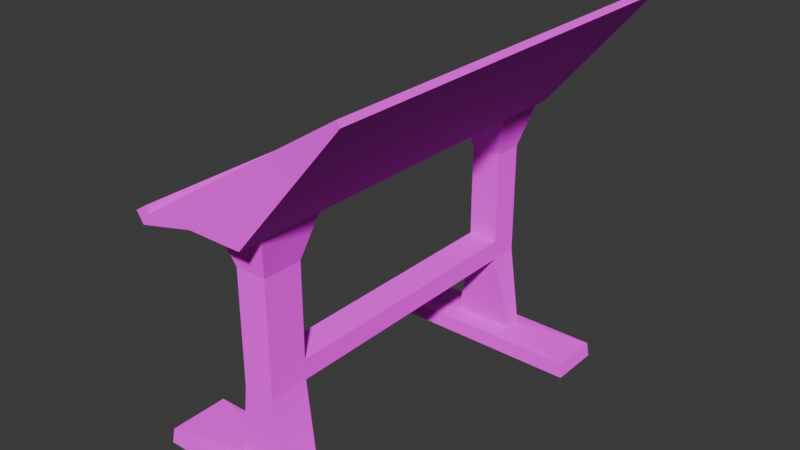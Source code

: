 # Source: drafting_table.blend  (saved by Blender 4.3.34; exported with 4.5.12 LTS)
import bpy
from mathutils import Matrix  # noqa: F401  (used for matrix-valued properties, if any)

bpy.ops.wm.read_factory_settings(use_empty=True)
scene = bpy.context.scene
scene.name = 'Scene'

# ---- images (referenced by path relative to the original .blend; pixels are not part of the script)
import os
ASSET_DIR = os.environ.get("B2B_ASSET_DIR", "")  # directory of the original .blend (textures are referenced by path, not embedded)
HERE = os.path.dirname(os.path.abspath(__file__))  # packed textures are extracted next to this script under _unpacked/

def load_image(name, relpath, width, height, colorspace="sRGB"):
    """Load a texture the original file referenced (path relative to the .blend, or extracted next to this script)."""
    p = next((c for c in (os.path.join(HERE, relpath), os.path.join(ASSET_DIR, relpath)) if relpath and os.path.exists(c)), "")
    if p:
        img = bpy.data.images.load(p, check_existing=True)
        img.name = name
    else:  # same state as the original file: an image datablock whose file is absent (Cycles renders it pink)
        img = bpy.data.images.new(name, width, height)
        img.source = "FILE"
        img.filepath = "//" + (relpath or name)
    img.colorspace_settings.name = colorspace
    return img
img_wooden_floor_jpg = load_image('wooden floor.jpg', 'wooden floor.jpg', 1024, 1024, 'sRGB')

# ---- materials (node trees are filled in below, after node groups)
mat_material_001 = bpy.data.materials.new('Material.001')

# ---- material node trees
mat_material_001.use_nodes = True; mat_material_001.node_tree.nodes.clear()
_N = mat_material_001.node_tree.nodes; _L = mat_material_001.node_tree.links
n0 = _N.new('ShaderNodeBsdfPrincipled'); n0.name = 'Principled BSDF'; n0.location = (10, 300)
n0.inputs[2].default_value = 0.8333
n0.inputs[7].default_value = 0.5
n1 = _N.new('ShaderNodeOutputMaterial'); n1.name = 'Material Output'; n1.location = (300, 300)
n2 = _N.new('ShaderNodeTexImage'); n2.name = 'Image Texture'; n2.location = (-280, 280)
n2.image = img_wooden_floor_jpg
_L.new(n0.outputs[0], n1.inputs[0])
_L.new(n2.outputs[0], n0.inputs[0])
n1.is_active_output = True

# ---- world
world_world = bpy.data.worlds.new('World'); scene.world = world_world
world_world.use_nodes = True; world_world.node_tree.nodes.clear()
_N = world_world.node_tree.nodes; _L = world_world.node_tree.links
n0 = _N.new('ShaderNodeOutputWorld'); n0.name = 'World Output'; n0.location = (300, 300)
n1 = _N.new('ShaderNodeBackground'); n1.name = 'Background'; n1.location = (10, 300)
n1.inputs[0].default_value = (0.05088, 0.05088, 0.05088, 1.0)
_L.new(n1.outputs[0], n0.inputs[0])
n0.is_active_output = True
world_world.color = (0.05088, 0.05088, 0.05088)
world_world.sun_shadow_jitter_overblur = 0.0

# ---- meshes
me_plane = bpy.data.meshes.new('Plane')
me_plane.from_pydata([(-0.2077, -0.5, 0.6155), (0.3238, -0.5, 0.9558), (-0.2077, 0.5, 0.6155), (0.3238, 0.5, 0.9558), (-0.0669, -0.5, 0.6498), (0.0669, -0.5, 0.6498), (-0.0669, 0.5, 0.6498), (0.0669, 0.5, 0.6498), (-0.2157, 0.5, 0.6279), (-0.2157, -0.5, 0.6279), (0.3159, -0.5, 0.9682), (0.3159, 0.5, 0.9682), (-0.2077, 0.3283, 0.6155), (0.3238, 0.3283, 0.9558), (-0.0669, 0.3283, 0.6498), (0.0669, 0.3283, 0.6498), (-0.2157, 0.3283, 0.6279), (0.3159, 0.3283, 0.9682), (0.3238, 0.4585, 0.9558), (0.0669, 0.4585, 0.6498), (0.3159, 0.4585, 0.9682), (-0.2077, 0.4585, 0.6155), (-0.0669, 0.4585, 0.6498), (-0.2157, 0.4585, 0.6279), (-0.2077, -0.4458, 0.6155), (-0.0669, -0.4458, 0.6498), (-0.2157, -0.4458, 0.6279), (0.3238, -0.4458, 0.9558), (0.0669, -0.4458, 0.6498), (0.3159, -0.4458, 0.9682), (0.3238, -0.2904, 0.9558), (0.0669, -0.2904, 0.6498), (0.3159, -0.2904, 0.9682), (-0.2077, -0.2904, 0.6155), (-0.0669, -0.2904, 0.6498), (-0.2157, -0.2904, 0.6279), (-0.2686, 0.4585, 0.02187), (-0.2686, 0.3283, 0.02187), (0.2686, 0.3283, 0.02187), (0.2686, 0.4585, 0.02187), (-0.2686, -0.2904, 0.02187), (-0.2686, -0.4458, 0.02187), (0.2686, -0.4458, 0.02187), (0.2686, -0.2904, 0.02187), (-0.188, 0.5, 0.6456), (-0.188, 0.4585, 0.6456), (-0.188, -0.5, 0.6456), (-0.188, -0.4458, 0.6456), (-0.188, 0.3283, 0.6456), (-0.188, -0.2904, 0.6456), (-0.2249, -0.4458, 0.6423), (-0.2249, -0.5, 0.6423), (-0.1973, 0.5, 0.66), (-0.2249, 0.5, 0.6423), (-0.2249, 0.4585, 0.6423), (-0.2249, 0.3283, 0.6423), (-0.2249, -0.2904, 0.6423), (-0.1973, 0.4585, 0.66), (-0.1973, -0.5, 0.66), (-0.1973, -0.4458, 0.66), (-0.1973, 0.3283, 0.66), (-0.1973, -0.2904, 0.66), (0.03843, -0.3188, 0.5461), (0.03843, -0.4173, 0.5461), (-0.03843, -0.3188, 0.5461), (-0.03843, -0.4173, 0.5461), (-0.03843, 0.3568, 0.5461), (-0.03843, 0.43, 0.5461), (0.03843, 0.43, 0.5461), (0.03843, 0.3568, 0.5461), (0.03843, -0.3188, 0.2625), (-0.03843, -0.3188, 0.2625), (-0.03843, -0.4173, 0.2625), (0.03843, -0.4173, 0.2625), (-0.03843, 0.3568, 0.2625), (0.03843, 0.43, 0.2625), (-0.03843, 0.43, 0.2625), (0.03843, 0.3568, 0.2625), (-0.2645, 0.3323, 0.05887), (0.2645, 0.4545, 0.05887), (-0.2645, 0.4545, 0.05887), (0.2645, 0.3323, 0.05887), (0.2645, -0.2944, 0.05887), (-0.2645, -0.2944, 0.05887), (-0.2645, -0.4418, 0.05887), (0.2645, -0.4418, 0.05887), (-0.07912, 0.4132, 0.06801), (0.07912, 0.3736, 0.06801), (-0.07912, 0.3736, 0.06801), (0.07912, 0.4132, 0.06801), (0.07912, -0.4005, 0.06801), (0.07912, -0.3357, 0.06801), (-0.07912, -0.3357, 0.06801), (-0.07912, -0.4005, 0.06801), (-0.03843, 0.43, 0.3122), (0.03843, 0.3568, 0.3122), (-0.03843, 0.3568, 0.3122), (0.03843, 0.43, 0.3122), (0.03843, -0.4173, 0.3122), (0.03843, -0.3188, 0.3122), (-0.03843, -0.3188, 0.3122), (-0.03843, -0.4173, 0.3122)], [], [(27, 1, 10, 29), (22, 19, 7, 6), (24, 0, 4, 25), (3, 2, 6, 7), (0, 1, 5, 4), (18, 3, 7, 19), (9, 26, 50, 51), (21, 2, 8, 23), (2, 3, 11, 44, 8), (1, 0, 9, 46, 10), (33, 12, 16, 35), (47, 46, 58, 59), (30, 13, 15, 31), (21, 12, 14, 22), (34, 31, 15, 14), (18, 13, 17, 20), (3, 18, 20, 11), (2, 21, 22, 6), (12, 21, 23, 16), (8, 44, 52, 53), (13, 18, 19, 15), (80, 78, 37, 36), (4, 5, 28, 25), (1, 27, 28, 5), (49, 47, 59, 61), (0, 24, 26, 9), (33, 24, 25, 34), (30, 27, 29, 32), (13, 30, 32, 17), (12, 33, 34, 14), (85, 82, 43, 42), (27, 30, 31, 28), (46, 9, 51, 58), (24, 33, 35, 26), (37, 38, 39, 36), (41, 42, 43, 40), (81, 79, 39, 38), (82, 83, 40, 43), (83, 84, 41, 40), (79, 80, 36, 39), (78, 81, 38, 37), (84, 85, 42, 41), (54, 53, 52, 57), (46, 47, 29, 10), (45, 44, 11, 20), (49, 48, 17, 32), (47, 49, 32, 29), (48, 45, 20, 17), (56, 55, 60, 61), (55, 54, 57, 60), (51, 50, 59, 58), (50, 56, 61, 59), (26, 35, 56, 50), (45, 48, 60, 57), (44, 45, 57, 52), (23, 8, 53, 54), (35, 16, 55, 56), (48, 49, 61, 60), (16, 23, 54, 55), (25, 28, 63, 65), (34, 25, 65, 64), (31, 34, 64, 62), (28, 31, 62, 63), (14, 15, 69, 66), (19, 22, 67, 68), (15, 19, 68, 69), (22, 14, 66, 67), (101, 98, 73, 72), (100, 101, 72, 71), (71, 70, 77, 74), (98, 99, 70, 73), (99, 95, 77, 70), (97, 94, 76, 75), (95, 97, 75, 77), (94, 96, 74, 76), (88, 87, 81, 78), (89, 86, 80, 79), (87, 89, 79, 81), (86, 88, 78, 80), (93, 90, 85, 84), (92, 93, 84, 83), (91, 92, 83, 82), (90, 91, 82, 85), (76, 74, 88, 86), (77, 75, 89, 87), (75, 76, 86, 89), (74, 77, 87, 88), (73, 70, 91, 90), (70, 71, 92, 91), (71, 72, 93, 92), (72, 73, 90, 93), (67, 66, 96, 94), (69, 68, 97, 95), (68, 67, 94, 97), (66, 69, 95, 96), (63, 62, 99, 98), (62, 64, 100, 99), (64, 65, 101, 100), (65, 63, 98, 101), (95, 99, 100, 96), (71, 74, 96, 100)])
_uv = me_plane.uv_layers.new(name='UVMap')
_uv.uv.foreach_set('vector', [1.68, 0.1953, 1.68, 0.1583, 1.688, 0.1583, 1.688, 0.1953, -0.1888, 0.1866, -0.2701, 0.1866, -0.2701, 0.1583, -0.1888, 0.1583, -0.101, 0.8047, -0.101, 0.8417, -0.1888, 0.8417, -0.1888, 0.8047, 0.7737, 0.1583, 0.7612, 0.5342, 0.7314, 0.4384, 0.6838, 0.3497, 0.6065, 0.5342, 0.594, 0.1583, 0.6838, 0.3497, 0.6362, 0.4384, -0.4464, 0.1866, -0.4464, 0.1583, -0.2701, 0.1583, -0.2701, 0.1866, 1.661, 0.1583, 1.661, 0.1953, 1.651, 0.1953, 1.651, 0.1583, 1.67, 0.8134, 1.67, 0.8417, 1.661, 0.8417, 1.661, 0.8134, 0.7612, 0.5342, 0.7737, 0.1583, 0.7839, 0.1627, 0.772, 0.5191, 0.7714, 0.5386, 0.594, 0.1583, 0.6065, 0.5342, 0.5963, 0.5386, 0.5956, 0.519, 0.5838, 0.1627, 1.67, 0.3015, 1.67, 0.7244, 1.661, 0.7244, 1.661, 0.3015, 1.67, 0.1953, 1.67, 0.1583, 1.68, 0.1583, 1.68, 0.1953, -0.4464, 0.6985, -0.4464, 0.2756, -0.2701, 0.2756, -0.2701, 0.6985, -0.101, 0.1866, -0.101, 0.2756, -0.1888, 0.2756, -0.1888, 0.1866, -0.1888, 0.6985, -0.2701, 0.6985, -0.2701, 0.2756, -0.1888, 0.2756, 1.68, 0.8134, 1.68, 0.7244, 1.688, 0.7244, 1.688, 0.8134, 1.68, 0.8417, 1.68, 0.8134, 1.688, 0.8134, 1.688, 0.8417, -0.101, 0.1583, -0.101, 0.1866, -0.1888, 0.1866, -0.1888, 0.1583, 1.67, 0.7244, 1.67, 0.8134, 1.661, 0.8134, 1.661, 0.7244, 0.7714, 0.5386, 0.772, 0.5191, 0.7839, 0.5242, 0.7832, 0.5438, -0.4464, 0.2756, -0.4464, 0.1866, -0.2701, 0.1866, -0.2701, 0.2756, 1.395, 0.5626, 1.395, 0.4791, 1.416, 0.4764, 1.416, 0.5654, -0.1888, 0.8417, -0.2701, 0.8417, -0.2701, 0.8047, -0.1888, 0.8047, -0.4464, 0.8417, -0.4464, 0.8047, -0.2701, 0.8047, -0.2701, 0.8417, 1.67, 0.3015, 1.67, 0.1953, 1.68, 0.1953, 1.68, 0.3015, 1.67, 0.1583, 1.67, 0.1953, 1.661, 0.1953, 1.661, 0.1583, -0.101, 0.6985, -0.101, 0.8047, -0.1888, 0.8047, -0.1888, 0.6985, 1.68, 0.3015, 1.68, 0.1953, 1.688, 0.1953, 1.688, 0.3015, 1.68, 0.7244, 1.68, 0.3015, 1.688, 0.3015, 1.688, 0.7244, -0.101, 0.2756, -0.101, 0.6985, -0.1888, 0.6985, -0.1888, 0.2756, 1.374, 0.4791, 1.374, 0.5799, 1.351, 0.5826, 1.351, 0.4764, -0.4464, 0.8047, -0.4464, 0.6985, -0.2701, 0.6985, -0.2701, 0.8047, 0.5956, 0.519, 0.5963, 0.5386, 0.5844, 0.5438, 0.5838, 0.5242, 1.67, 0.1953, 1.67, 0.3015, 1.661, 0.3015, 1.661, 0.1953, 1.232, 0.4764, 1.232, 0.3243, 1.423, 0.3243, 1.423, 0.4764, 1.016, 0.3103, 1.016, 0.1583, 1.244, 0.1583, 1.244, 0.3103, 1.016, 0.4931, 1.016, 0.5766, 0.9935, 0.5794, 0.9935, 0.4904, 1.577, 0.6308, 1.577, 0.2691, 1.599, 0.2664, 1.599, 0.6335, 1.374, 0.5799, 1.374, 0.4791, 1.395, 0.4764, 1.395, 0.5826, 1.532, 0.6308, 1.532, 0.2691, 1.554, 0.2664, 1.554, 0.6335, 1.554, 0.6308, 1.554, 0.2691, 1.577, 0.2664, 1.577, 0.6335, 1.599, 0.6308, 1.599, 0.2691, 1.622, 0.2664, 1.622, 0.6335, 1.512, 0.1866, 1.512, 0.1583, 1.532, 0.1583, 1.532, 0.1866, -0.4464, 0.1583, -0.4464, 0.1953, -0.8094, 0.1953, -0.8094, 0.1583, -0.4464, 0.8134, -0.4464, 0.8417, -0.8094, 0.8417, -0.8094, 0.8134, -0.4464, 0.3015, -0.4464, 0.7244, -0.8094, 0.7244, -0.8094, 0.3015, -0.4464, 0.1953, -0.4464, 0.3015, -0.8094, 0.3015, -0.8094, 0.1953, -0.4464, 0.7244, -0.4464, 0.8134, -0.8094, 0.8134, -0.8094, 0.7244, 1.512, 0.6985, 1.512, 0.2756, 1.532, 0.2756, 1.532, 0.6985, 1.512, 0.2756, 1.512, 0.1866, 1.532, 0.1866, 1.532, 0.2756, 1.512, 0.8417, 1.512, 0.8047, 1.532, 0.8047, 1.532, 0.8417, 1.512, 0.8047, 1.512, 0.6985, 1.532, 0.6985, 1.532, 0.8047, 1.661, 0.1953, 1.661, 0.3015, 1.651, 0.3015, 1.651, 0.1953, 1.67, 0.8134, 1.67, 0.7244, 1.68, 0.7244, 1.68, 0.8134, 1.67, 0.8417, 1.67, 0.8134, 1.68, 0.8134, 1.68, 0.8417, 1.661, 0.8134, 1.661, 0.8417, 1.651, 0.8417, 1.651, 0.8134, 1.661, 0.3015, 1.661, 0.7244, 1.651, 0.7244, 1.651, 0.3015, 1.67, 0.7244, 1.67, 0.3015, 1.68, 0.3015, 1.68, 0.7244, 1.661, 0.7244, 1.661, 0.8134, 1.651, 0.8134, 1.651, 0.7244, 0.8018, 0.3243, 0.998, 0.3243, 0.9563, 0.3542, 0.8436, 0.3542, 0.243, 0.2645, 0.243, 0.1583, 0.3087, 0.1777, 0.3087, 0.245, 1.016, 0.4601, 1.212, 0.4601, 1.17, 0.4899, 1.058, 0.4899, 0.243, 0.1583, 0.243, 0.2645, 0.1868, 0.245, 0.1868, 0.1777, 0.7839, 0.4904, 0.9801, 0.4904, 0.9384, 0.5202, 0.8256, 0.5202, 0.8018, 0.1583, 0.998, 0.1583, 0.9563, 0.1881, 0.8436, 0.1881, 0.243, 0.6873, 0.243, 0.7763, 0.1868, 0.7569, 0.1868, 0.7068, 0.243, 0.7763, 0.243, 0.6873, 0.3087, 0.7068, 0.3087, 0.7569, 0.8436, 0.4207, 0.9563, 0.4207, 0.9563, 0.4349, 0.8436, 0.4349, 0.4465, 0.245, 0.4465, 0.1777, 0.4758, 0.1777, 0.4758, 0.245, 1.47, 0.62, 1.423, 0.62, 1.423, 0.1583, 1.47, 0.1583, 0.04932, 0.1777, 0.04932, 0.245, 0.02011, 0.245, 0.02011, 0.1777, 0.04932, 0.245, 0.04932, 0.7068, 0.02011, 0.7068, 0.02011, 0.245, 0.8436, 0.2546, 0.9563, 0.2546, 0.9563, 0.2688, 0.8436, 0.2688, 0.04932, 0.7068, 0.04932, 0.7569, 0.02011, 0.7569, 0.02011, 0.7068, 0.4465, 0.7569, 0.4465, 0.7068, 0.4758, 0.7068, 0.4758, 0.7569, 1.362, 0.2453, 1.362, 0.2047, 1.423, 0.1583, 1.423, 0.294, 1.304, 0.2047, 1.304, 0.2453, 1.244, 0.294, 1.244, 0.1583, 1.362, 0.2047, 1.304, 0.2047, 1.244, 0.1583, 1.423, 0.1583, 1.304, 0.2453, 1.362, 0.2453, 1.423, 0.294, 1.244, 0.294, 1.172, 0.4114, 1.172, 0.3708, 1.232, 0.3243, 1.232, 0.4601, 1.076, 0.4114, 1.172, 0.4114, 1.232, 0.4601, 1.016, 0.4601, 1.076, 0.3708, 1.076, 0.4114, 1.016, 0.4601, 1.016, 0.3243, 1.172, 0.3708, 1.076, 0.3708, 1.016, 0.3243, 1.232, 0.3243, 0.4758, 0.7569, 0.4758, 0.7068, 0.5838, 0.7183, 0.5838, 0.7454, 0.02011, 0.7068, 0.02011, 0.7569, -0.101, 0.7454, -0.101, 0.7183, 0.8436, 0.2688, 0.9563, 0.2688, 1.016, 0.3243, 0.7839, 0.3243, 1.232, 0.5567, 1.232, 0.5042, 1.351, 0.4764, 1.351, 0.5845, 0.02011, 0.1777, 0.02011, 0.245, -0.101, 0.2335, -0.101, 0.1892, 1.532, 0.2386, 1.532, 0.1861, 1.651, 0.1583, 1.651, 0.2664, 0.4758, 0.245, 0.4758, 0.1777, 0.5838, 0.1892, 0.5838, 0.2335, 0.8436, 0.4349, 0.9563, 0.4349, 1.016, 0.4904, 0.7839, 0.4904, 0.3087, 0.7569, 0.3087, 0.7068, 0.4465, 0.7068, 0.4465, 0.7569, 0.1868, 0.7068, 0.1868, 0.7569, 0.04932, 0.7569, 0.04932, 0.7068, 0.8436, 0.1881, 0.9563, 0.1881, 0.9563, 0.2546, 0.8436, 0.2546, 0.8256, 0.5202, 0.9384, 0.5202, 0.9384, 0.5868, 0.8256, 0.5868, 0.1868, 0.1777, 0.1868, 0.245, 0.04932, 0.245, 0.04932, 0.1777, 1.058, 0.4899, 1.17, 0.4899, 1.17, 0.5565, 1.058, 0.5565, 0.3087, 0.245, 0.3087, 0.1777, 0.4465, 0.1777, 0.4465, 0.245, 0.8436, 0.3542, 0.9563, 0.3542, 0.9563, 0.4207, 0.8436, 0.4207, 1.512, 0.1583, 1.512, 0.62, 1.47, 0.62, 1.47, 0.1583, 0.4758, 0.245, 0.4758, 0.7068, 0.4465, 0.7068, 0.4465, 0.245])
me_plane.materials.append(mat_material_001)
me_plane.update()

# ---- objects
ob_plane = bpy.data.objects.new('Plane', me_plane)

# ---- transforms, parenting, visibility, modifiers, constraints
ob_plane.location = (0.0, 0.0, 0.0)

# ---- collection membership
scene.collection.objects.link(ob_plane)

# ---- scene / render settings (as saved in the file)
scene.frame_start = 1; scene.frame_end = 250; scene.frame_set(1)
scene.render.engine = 'BLENDER_EEVEE_NEXT'
bpy.context.view_layer.update()

# ---- added for rendering (the .blend has no active camera and no usable light): camera, sun
cam_auto = bpy.data.cameras.new('AutoCamera')
cam_auto.lens = 50.0
cam_auto.sensor_width = 36.0
cam_auto.clip_end = 1000.0
ob_auto_camera = bpy.data.objects.new('AutoCamera', cam_auto)
scene.collection.objects.link(ob_auto_camera)
ob_auto_camera.location = (1.41437, -1.66409, 1.60444)
ob_auto_camera.rotation_euler = (1.09748, -7.21219e-08, 0.694738)
scene.camera = ob_auto_camera
light_auto_sun = bpy.data.lights.new('AutoSun', 'SUN')
light_auto_sun.energy = 3.0
light_auto_sun.angle = 0.0523599
ob_auto_sun = bpy.data.objects.new('AutoSun', light_auto_sun)
scene.collection.objects.link(ob_auto_sun)
ob_auto_sun.rotation_euler = (0.872665, 0.174533, 0.523599)
bpy.context.view_layer.update()
